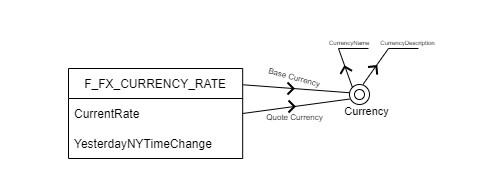

The diagram above was exported from draw.io. Its source (the exported page's mxGraphModel, read from the mxfile embedded in the PNG):
<mxGraphModel dx="880" dy="532" grid="1" gridSize="10" guides="1" tooltips="1" connect="1" arrows="1" fold="1" page="1" pageScale="1" pageWidth="827" pageHeight="1169" math="0" shadow="0">
  <root>
    <mxCell id="0" />
    <mxCell id="1" parent="0" />
    <mxCell id="Pmuhz_MxlHkOLa46dXON-2" value="F_FX_CURRENCY_RATE" style="swimlane;fontStyle=0;childLayout=stackLayout;horizontal=1;startSize=30;horizontalStack=0;resizeParent=1;resizeParentMax=0;resizeLast=0;collapsible=1;marginBottom=0;" parent="1" vertex="1">
      <mxGeometry x="170" y="192" width="174.18" height="90" as="geometry" />
    </mxCell>
    <mxCell id="Pmuhz_MxlHkOLa46dXON-6" value="CurrentRate" style="text;strokeColor=none;fillColor=none;align=left;verticalAlign=middle;spacingLeft=4;spacingRight=4;overflow=hidden;points=[[0,0.5],[1,0.5]];portConstraint=eastwest;rotatable=0;" parent="Pmuhz_MxlHkOLa46dXON-2" vertex="1">
      <mxGeometry y="30" width="174.18" height="30" as="geometry" />
    </mxCell>
    <mxCell id="FjkLDk-mcn_XOHwuBFcB-1" value="YesterdayNYTimeChange" style="text;strokeColor=none;fillColor=none;align=left;verticalAlign=middle;spacingLeft=4;spacingRight=4;overflow=hidden;points=[[0,0.5],[1,0.5]];portConstraint=eastwest;rotatable=0;" parent="Pmuhz_MxlHkOLa46dXON-2" vertex="1">
      <mxGeometry y="60" width="174.18" height="30" as="geometry" />
    </mxCell>
    <mxCell id="4vlrvuO8_zKgmpV1qPd3-43" value="" style="group" parent="1" vertex="1" connectable="0">
      <mxGeometry x="410.00000000000006" y="202" width="61" height="35" as="geometry" />
    </mxCell>
    <mxCell id="4vlrvuO8_zKgmpV1qPd3-44" value=" " style="ellipse;whiteSpace=wrap;html=1;aspect=fixed;direction=south;" parent="4vlrvuO8_zKgmpV1qPd3-43" vertex="1">
      <mxGeometry x="41" y="6" width="20" height="20" as="geometry" />
    </mxCell>
    <mxCell id="4vlrvuO8_zKgmpV1qPd3-45" value="&lt;font style=&quot;font-size: 11px;&quot;&gt;Currency&lt;br&gt;&lt;/font&gt;" style="text;html=1;align=center;verticalAlign=middle;resizable=0;points=[];autosize=1;strokeColor=none;fillColor=none;fontSize=8;" parent="1" vertex="1">
      <mxGeometry x="433.00000000000006" y="220" width="70" height="30" as="geometry" />
    </mxCell>
    <mxCell id="4vlrvuO8_zKgmpV1qPd3-46" value="" style="endArrow=none;html=1;strokeColor=default;rounded=0;startArrow=none;startFill=0;exitX=0.257;exitY=-0.126;exitDx=0;exitDy=0;exitPerimeter=0;entryX=1.003;entryY=0.181;entryDx=0;entryDy=0;entryPerimeter=0;" parent="1" source="4vlrvuO8_zKgmpV1qPd3-45" target="Pmuhz_MxlHkOLa46dXON-2" edge="1">
      <mxGeometry width="50" height="50" relative="1" as="geometry">
        <mxPoint x="387.7200000000001" y="389.1700000000001" as="sourcePoint" />
        <mxPoint x="310.18" y="237" as="targetPoint" />
      </mxGeometry>
    </mxCell>
    <mxCell id="4vlrvuO8_zKgmpV1qPd3-47" value="" style="html=1;verticalLabelPosition=bottom;labelBackgroundColor=#ffffff;verticalAlign=top;shadow=0;dashed=0;strokeWidth=2;shape=mxgraph.ios7.misc.up;strokeColor=#000000;fillColor=#000000;rotation=90;" parent="1" vertex="1">
      <mxGeometry x="386.00000000000006" y="209" width="12" height="6" as="geometry" />
    </mxCell>
    <mxCell id="4vlrvuO8_zKgmpV1qPd3-48" value="" style="endArrow=none;html=1;rounded=0;fontSize=11;strokeColor=default;strokeWidth=1;entryX=0;entryY=1;entryDx=0;entryDy=0;" parent="1" target="4vlrvuO8_zKgmpV1qPd3-44" edge="1">
      <mxGeometry width="50" height="50" relative="1" as="geometry">
        <mxPoint x="440.00000000000006" y="172" as="sourcePoint" />
        <mxPoint x="410.00000000000006" y="292" as="targetPoint" />
      </mxGeometry>
    </mxCell>
    <mxCell id="4vlrvuO8_zKgmpV1qPd3-49" value="" style="html=1;verticalLabelPosition=bottom;labelBackgroundColor=#ffffff;verticalAlign=top;shadow=0;dashed=0;strokeWidth=2;shape=mxgraph.ios7.misc.up;strokeColor=#000000;fillColor=#000000;rotation=-15;" parent="1" vertex="1">
      <mxGeometry x="441.00000000000006" y="190" width="12" height="6" as="geometry" />
    </mxCell>
    <mxCell id="4vlrvuO8_zKgmpV1qPd3-50" value="" style="endArrow=none;html=1;rounded=0;fontSize=11;strokeColor=default;strokeWidth=1;" parent="1" edge="1">
      <mxGeometry width="50" height="50" relative="1" as="geometry">
        <mxPoint x="440.00000000000006" y="172" as="sourcePoint" />
        <mxPoint x="470.00000000000006" y="172" as="targetPoint" />
      </mxGeometry>
    </mxCell>
    <mxCell id="4vlrvuO8_zKgmpV1qPd3-51" value="" style="endArrow=none;html=1;rounded=0;fontSize=11;strokeColor=default;strokeWidth=1;entryX=-0.007;entryY=0.323;entryDx=0;entryDy=0;entryPerimeter=0;" parent="1" target="4vlrvuO8_zKgmpV1qPd3-44" edge="1">
      <mxGeometry width="50" height="50" relative="1" as="geometry">
        <mxPoint x="490.00000000000006" y="172" as="sourcePoint" />
        <mxPoint x="513.9289321881347" y="220.92893218813475" as="targetPoint" />
      </mxGeometry>
    </mxCell>
    <mxCell id="4vlrvuO8_zKgmpV1qPd3-52" value="" style="html=1;verticalLabelPosition=bottom;labelBackgroundColor=#ffffff;verticalAlign=top;shadow=0;dashed=0;strokeWidth=2;shape=mxgraph.ios7.misc.up;strokeColor=#000000;fillColor=#000000;rotation=40;" parent="1" vertex="1">
      <mxGeometry x="470.00000000000006" y="189" width="12" height="6" as="geometry" />
    </mxCell>
    <mxCell id="4vlrvuO8_zKgmpV1qPd3-53" value="" style="endArrow=none;html=1;rounded=0;fontSize=11;strokeColor=default;strokeWidth=1;" parent="1" edge="1">
      <mxGeometry width="50" height="50" relative="1" as="geometry">
        <mxPoint x="520" y="172" as="sourcePoint" />
        <mxPoint x="490.00000000000006" y="172" as="targetPoint" />
      </mxGeometry>
    </mxCell>
    <mxCell id="4vlrvuO8_zKgmpV1qPd3-57" value="&lt;font style=&quot;font-size: 6px;&quot;&gt;CurrencyDescription&lt;/font&gt;" style="text;html=1;align=center;verticalAlign=middle;resizable=0;points=[];autosize=1;strokeColor=none;fillColor=none;fontSize=11;" parent="1" vertex="1">
      <mxGeometry x="469.00000000000006" y="150" width="80" height="30" as="geometry" />
    </mxCell>
    <mxCell id="4vlrvuO8_zKgmpV1qPd3-58" value="&lt;div&gt;CurrencyName&lt;/div&gt;" style="text;whiteSpace=wrap;html=1;fontSize=6;" parent="1" vertex="1">
      <mxGeometry x="429.00000000000006" y="157" width="57" height="12" as="geometry" />
    </mxCell>
    <mxCell id="4vlrvuO8_zKgmpV1qPd3-61" value=" " style="ellipse;whiteSpace=wrap;html=1;aspect=fixed;direction=west;" parent="1" vertex="1">
      <mxGeometry x="455.99999999999994" y="213" width="10" height="10" as="geometry" />
    </mxCell>
    <mxCell id="4vlrvuO8_zKgmpV1qPd3-63" value="&lt;div&gt;&lt;font style=&quot;font-size: 8px;&quot;&gt;Base Currency&lt;/font&gt;&lt;/div&gt;" style="text;html=1;align=center;verticalAlign=middle;resizable=0;points=[];autosize=1;strokeColor=none;fillColor=none;rotation=15;" parent="1" vertex="1">
      <mxGeometry x="355.99999999999994" y="185" width="80" height="30" as="geometry" />
    </mxCell>
    <mxCell id="4vlrvuO8_zKgmpV1qPd3-64" value="" style="endArrow=none;html=1;strokeColor=default;rounded=0;startArrow=none;startFill=0;exitX=0.258;exitY=0.085;exitDx=0;exitDy=0;exitPerimeter=0;entryX=1;entryY=0.5;entryDx=0;entryDy=0;" parent="1" source="4vlrvuO8_zKgmpV1qPd3-45" target="Pmuhz_MxlHkOLa46dXON-6" edge="1">
      <mxGeometry width="50" height="50" relative="1" as="geometry">
        <mxPoint x="461.18" y="226" as="sourcePoint" />
        <mxPoint x="343.65745999999984" y="264" as="targetPoint" />
      </mxGeometry>
    </mxCell>
    <mxCell id="4vlrvuO8_zKgmpV1qPd3-65" value="" style="html=1;verticalLabelPosition=bottom;labelBackgroundColor=#ffffff;verticalAlign=top;shadow=0;dashed=0;strokeWidth=2;shape=mxgraph.ios7.misc.up;strokeColor=#000000;fillColor=#000000;rotation=90;" parent="1" vertex="1">
      <mxGeometry x="387.00000000000006" y="227" width="12" height="6" as="geometry" />
    </mxCell>
    <mxCell id="4vlrvuO8_zKgmpV1qPd3-66" value="&lt;div&gt;&lt;font style=&quot;font-size: 8px;&quot;&gt;Quote Currency&lt;/font&gt;&lt;/div&gt;" style="text;html=1;align=center;verticalAlign=middle;resizable=0;points=[];autosize=1;strokeColor=none;fillColor=none;rotation=0;" parent="1" vertex="1">
      <mxGeometry x="355.99999999999994" y="225" width="80" height="30" as="geometry" />
    </mxCell>
    <mxCell id="vlyZZgfpol20_4RLK0qZ-2" value="Text" style="text;html=1;align=center;verticalAlign=middle;resizable=0;points=[];autosize=1;fontColor=none;noLabel=1;" parent="1" vertex="1">
      <mxGeometry x="102" y="284" width="50" height="30" as="geometry" />
    </mxCell>
    <mxCell id="vlyZZgfpol20_4RLK0qZ-3" value="Text" style="text;html=1;align=center;verticalAlign=middle;resizable=0;points=[];autosize=1;strokeColor=none;fillColor=none;fontColor=none;noLabel=1;" parent="1" vertex="1">
      <mxGeometry x="532" y="124" width="50" height="30" as="geometry" />
    </mxCell>
  </root>
</mxGraphModel>